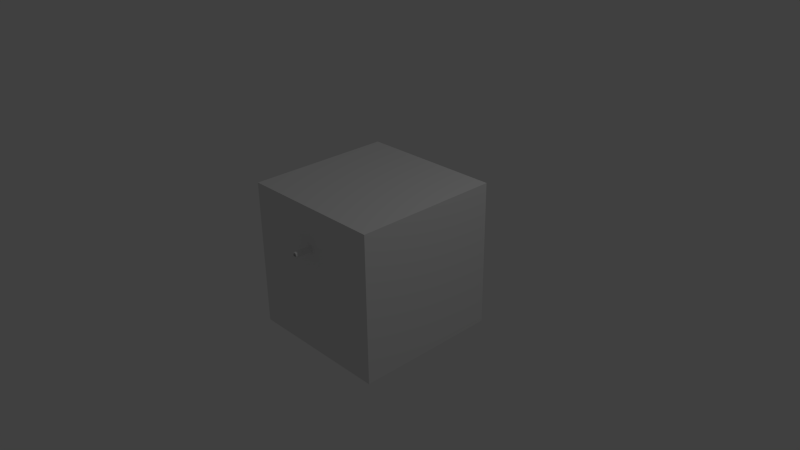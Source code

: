 # Source: weapon_rifle02.blend  (saved by Blender 2.78.0; exported with 4.5.12 LTS)
import bpy
from mathutils import Matrix  # noqa: F401  (used for matrix-valued properties, if any)

bpy.ops.wm.read_factory_settings(use_empty=True)
scene = bpy.context.scene
scene.name = 'Scene'

# ---- collections
col_collection_1 = bpy.data.collections.new('Collection 1'); scene.collection.children.link(col_collection_1)

# ---- materials (node trees are filled in below, after node groups)
mat_material = bpy.data.materials.new('Material')
mat_material.alpha_threshold = 0.0
mat_material.use_transparent_shadow = False
mat_material.roughness = 0.5
mat_material.line_color = (0.0, 0.0, 0.0, 1.0)

# ---- material node trees

# ---- world
world_world = bpy.data.worlds.new('World'); scene.world = world_world
world_world.color = (0.05088, 0.05088, 0.05088)
world_world.use_sun_shadow = False
world_world.sun_shadow_jitter_overblur = 0.0
world_world.cycles.sampling_method = 'NONE'
world_world.cycles.sample_map_resolution = 256

# ---- cameras
cam_camera = bpy.data.cameras.new('Camera')
cam_camera.clip_end = 100.0
cam_camera.lens = 35.0
cam_camera.sensor_width = 32.0
cam_camera.sensor_height = 18.0
cam_camera.ortho_scale = 7.314
cam_camera.dof.focus_distance = 0.0
cam_camera.dof.aperture_fstop = 128.0

# ---- lights
light_lamp = bpy.data.lights.new('Lamp', 'POINT')
light_lamp.transmission_factor = 0.0
light_lamp.cutoff_distance = 30.0
light_lamp.energy = 100.0
light_lamp.shadow_buffer_clip_start = 1.001
light_lamp.shadow_soft_size = 0.1
light_lamp.shadow_maximum_resolution = 0.006
light_lamp.use_absolute_resolution = True
light_lamp.cycles.use_multiple_importance_sampling = False

# ---- meshes
me_cube_001 = bpy.data.meshes.new('Cube.001')
me_cube_001.from_pydata([(0.04, 0.05, -0.1), (0.04, -0.05, -0.1), (-0.04, -0.05, -0.1), (-0.04, 0.05, -0.1), (0.04, 0.05, 0.1), (0.04, -0.05, 0.1), (-0.04, -0.05, 0.1), (-0.04, 0.05, 0.1), (0.04, 0.05, 0.2), (0.04, -0.05, 0.2), (-0.04, -0.05, 0.2), (-0.04, 0.05, 0.2), (0.06, 0.05, 0.3), (0.06, -0.05, 0.3), (-0.06, -0.05, 0.3), (-0.06, 0.05, 0.3), (0.04, -0.1, 0.2), (-0.04, -0.1, 0.2), (0.06, -0.1, 0.3), (-0.06, -0.1, 0.3), (0.04, 0.1, 0.2), (-0.04, 0.1, 0.2), (0.06, 0.1, 0.3), (-0.06, 0.1, 0.3), (-0.04, 0.05, 0.12), (-0.04, -0.05, 0.12), (0.04, -0.05, 0.12), (0.04, 0.05, 0.12), (0.04, -0.2, 0.2), (-0.04, -0.2, 0.2), (0.06, -0.2, 0.3), (-0.06, -0.2, 0.3), (0.04, -0.22, 0.2), (-0.04, -0.22, 0.2), (0.06, -0.22, 0.3), (-0.06, -0.22, 0.3), (0.04, -0.3, 0.2), (-0.04, -0.3, 0.2), (0.06, -0.3, 0.3), (-0.06, -0.3, 0.3), (0.01, -0.204, 0.2), (-0.01, -0.204, 0.2), (0.01, -0.216, 0.2), (-0.01, -0.216, 0.2), (0.01, -0.184, 0.116), (-0.06, -0.9, 0.3), (0.01, -0.196, 0.116), (-0.01, -0.196, 0.116), (0.01, -0.05, 0.104), (-0.01, -0.05, 0.104), (-0.01, -0.05, 0.116), (0.01, -0.05, 0.116), (0.06, -0.9, 0.3), (-0.04, -0.9, 0.2), (-0.01, -0.184, 0.116), (0.04, -0.9, 0.2), (0.01, -0.184, 0.104), (-0.005, -0.104, 0.2), (0.005, -0.104, 0.2), (-0.01, -0.184, 0.104), (0.005, -0.104, 0.126), (-0.005, -0.104, 0.126), (-0.005, -0.044, 0.2), (0.005, -0.044, 0.2), (0.005, -0.044, 0.126), (-0.005, -0.044, 0.126), (-0.04, 0.3, 0.5), (0.04, 0.3, 0.5), (-0.06, 0.3, 0.4), (0.06, 0.3, 0.4), (-0.06, 0.3, 0.3), (0.06, 0.3, 0.3), (-0.04, 0.3, 0.2), (0.04, 0.3, 0.2), (0.01697, -0.934, 0.467), (-2.661e-07, -0.934, 0.474), (-2.647e-07, -0.9, 0.49), (-2.647e-07, -0.934, 0.49), (0.02828, -0.9, 0.4783), (0.02828, -0.934, 0.4783), (0.04, -0.9, 0.45), (0.04, -0.934, 0.45), (0.02828, -0.9, 0.4217), (0.02828, -0.934, 0.4217), (-2.682e-07, -0.9, 0.41), (-2.682e-07, -0.934, 0.41), (-0.02828, -0.9, 0.4217), (-0.02828, -0.934, 0.4217), (-0.04, -0.9, 0.45), (-0.04, -0.934, 0.45), (-0.02828, -0.9, 0.4783), (-0.02828, -0.934, 0.4783), (0.024, -0.934, 0.45), (0.01697, -0.934, 0.433), (-2.682e-07, -0.934, 0.426), (-0.01697, -0.934, 0.433), (-0.024, -0.934, 0.45), (-0.01697, -0.934, 0.467), (0.01697, -0.904, 0.467), (-2.661e-07, -0.904, 0.474), (0.024, -0.904, 0.45), (0.01697, -0.904, 0.433), (-2.682e-07, -0.904, 0.426), (-0.01697, -0.904, 0.433), (-0.024, -0.904, 0.45), (-0.01697, -0.904, 0.467), (0.01697, -1.134, 0.467), (-2.661e-07, -1.134, 0.474), (-2.647e-07, -1.134, 0.49), (0.02828, -1.134, 0.4783), (0.04, -1.134, 0.45), (0.02828, -1.134, 0.4217), (-2.682e-07, -1.134, 0.41), (-0.02828, -1.134, 0.4217), (-0.04, -1.134, 0.45), (-0.02828, -1.134, 0.4783), (0.024, -1.134, 0.45), (0.01697, -1.134, 0.433), (-2.682e-07, -1.134, 0.426), (-0.01697, -1.134, 0.433), (-0.024, -1.134, 0.45), (-0.01697, -1.134, 0.467), (0.01697, -1.234, 0.467), (-2.661e-07, -1.234, 0.474), (-2.647e-07, -1.234, 0.49), (0.02828, -1.234, 0.4783), (0.04, -1.234, 0.45), (0.02828, -1.234, 0.4217), (-2.682e-07, -1.234, 0.41), (-0.02828, -1.234, 0.4217), (-0.04, -1.234, 0.45), (-0.02828, -1.234, 0.4783), (0.024, -1.234, 0.45), (0.01697, -1.234, 0.433), (-2.682e-07, -1.234, 0.426), (-0.01697, -1.234, 0.433), (-0.024, -1.234, 0.45), (-0.01697, -1.234, 0.467), (0.06, 0.05, 0.4), (0.06, -0.05, 0.4), (-0.06, -0.05, 0.4), (-0.06, 0.05, 0.4), (0.06, -0.1, 0.4), (-0.06, -0.1, 0.4), (0.06, 0.1, 0.4), (-0.06, 0.1, 0.4), (0.06, -0.2, 0.4), (-0.06, -0.2, 0.4), (0.06, -0.22, 0.4), (-0.06, -0.22, 0.4), (0.06, -0.3, 0.4), (-0.06, -0.3, 0.4), (-0.06, -0.9, 0.4), (0.06, -0.9, 0.4), (0.04, 0.05, 0.5), (0.04, -0.05, 0.5), (-0.04, -0.05, 0.5), (-0.04, 0.05, 0.5), (0.04, -0.1, 0.5), (-0.04, -0.1, 0.5), (0.04, 0.1, 0.5), (-0.04, 0.1, 0.5), (0.04, -0.2, 0.5), (-0.04, -0.2, 0.5), (0.04, -0.22, 0.5), (-0.04, -0.22, 0.5), (0.04, -0.3, 0.5), (-0.04, -0.3, 0.5), (-0.04, -0.9, 0.5), (0.04, -0.9, 0.5), (-0.04, -0.6, 0.2), (-0.06, -0.6, 0.3), (0.06, -0.6, 0.3), (0.04, -0.6, 0.2), (-0.06, -0.6, 0.4), (0.06, -0.6, 0.4), (-0.04, -0.6, 0.5), (0.04, -0.6, 0.5)], [], [(0, 1, 2, 3), (24, 25, 10, 11), (0, 4, 5, 1), (1, 5, 6, 2), (2, 6, 7, 3), (4, 0, 3, 7), (11, 10, 14, 15), (25, 26, 9, 10), (27, 24, 11, 8), (26, 27, 8, 9), (21, 23, 70, 72), (9, 13, 18, 16), (12, 8, 20, 22), (9, 8, 12, 13), (16, 18, 30, 28), (14, 10, 17, 19), (22, 20, 73, 71), (10, 9, 16, 17), (160, 144, 69, 67), (11, 15, 23, 21), (23, 145, 68, 70), (8, 11, 21, 20), (7, 6, 25, 24), (26, 25, 50, 51), (4, 7, 24, 27), (5, 4, 27, 26), (28, 30, 34, 32), (19, 17, 29, 31), (144, 22, 71, 69), (17, 16, 28, 29), (32, 34, 38, 36), (31, 29, 33, 35), (69, 68, 66, 67), (33, 29, 41, 43), (173, 172, 52, 55), (35, 33, 37, 39), (71, 70, 68, 69), (33, 32, 36, 37), (28, 32, 42, 40), (32, 33, 43, 42), (29, 28, 40, 41), (49, 48, 56, 59), (40, 42, 46, 44), (42, 43, 47, 46), (50, 49, 59, 54), (47, 54, 59), (5, 26, 51, 48), (25, 6, 49, 50), (6, 5, 48, 49), (46, 47, 59, 56), (44, 46, 56), (170, 173, 55, 53), (73, 72, 70, 71), (61, 57, 62, 65), (60, 61, 65, 64), (58, 60, 64, 63), (171, 170, 53, 45), (43, 41, 54, 47), (57, 58, 63, 62), (41, 40, 44, 54), (51, 50, 54, 44), (53, 55, 52, 45), (48, 51, 44, 56), (62, 63, 64, 65), (57, 61, 60, 58), (31, 35, 149, 147), (18, 13, 139, 142), (171, 45, 152, 174), (30, 18, 142, 146), (161, 160, 67, 66), (45, 52, 153, 152), (35, 39, 151, 149), (34, 30, 146, 148), (23, 15, 141, 145), (14, 19, 143, 140), (15, 14, 140, 141), (172, 38, 150, 175), (19, 31, 147, 143), (38, 34, 148, 150), (12, 22, 144, 138), (13, 12, 138, 139), (95, 94, 102, 103), (92, 93, 117, 116), (76, 77, 79, 78), (96, 95, 103, 104), (97, 75, 107, 121), (78, 79, 81, 80), (93, 92, 100, 101), (83, 81, 110, 111), (80, 81, 83, 82), (92, 74, 98, 100), (79, 77, 108, 109), (82, 83, 85, 84), (98, 99, 105, 104, 103, 102, 101, 100), (89, 87, 113, 114), (84, 85, 87, 86), (93, 94, 118, 117), (74, 75, 99, 98), (86, 87, 89, 88), (81, 79, 109, 110), (90, 91, 77, 76), (88, 89, 91, 90), (94, 93, 101, 102), (75, 74, 106, 107), (76, 78, 80, 82, 84, 86, 88, 90), (97, 96, 104, 105), (75, 97, 105, 99), (116, 117, 133, 132), (109, 108, 124, 125), (119, 120, 136, 135), (114, 113, 129, 130), (107, 106, 122, 123), (111, 110, 126, 127), (108, 115, 131, 124), (117, 118, 134, 133), (91, 89, 114, 115), (95, 96, 120, 119), (85, 83, 111, 112), (74, 92, 116, 106), (77, 91, 115, 108), (96, 97, 121, 120), (94, 95, 119, 118), (87, 85, 112, 113), (127, 126, 132, 133), (128, 127, 133, 134), (129, 128, 134, 135), (130, 129, 135, 136), (131, 130, 136, 137), (125, 124, 123, 122), (124, 131, 137, 123), (126, 125, 122, 132), (121, 107, 123, 137), (112, 111, 127, 128), (115, 114, 130, 131), (118, 119, 135, 134), (110, 109, 125, 126), (106, 116, 132, 122), (113, 112, 128, 129), (120, 121, 137, 136), (175, 150, 166, 177), (143, 147, 163, 159), (150, 148, 164, 166), (138, 144, 160, 154), (139, 138, 154, 155), (147, 149, 165, 163), (142, 139, 155, 158), (154, 157, 156, 155), (155, 156, 159, 158), (157, 154, 160, 161), (158, 159, 163, 162), (162, 163, 165, 164), (164, 165, 167, 166), (177, 176, 168, 169), (141, 140, 156, 157), (140, 143, 159, 156), (145, 141, 157, 161), (148, 146, 162, 164), (149, 151, 167, 165), (152, 153, 169, 168), (145, 161, 66, 68), (146, 142, 158, 162), (174, 152, 168, 176), (20, 21, 72, 73), (36, 38, 172, 173), (37, 36, 173, 170), (39, 37, 170, 171), (39, 171, 174, 151), (52, 172, 175, 153), (153, 175, 177, 169), (166, 167, 176, 177), (151, 174, 176, 167)])
me_cube_001.materials.append(mat_material)
me_cube_001.use_remesh_preserve_volume = False
me_cube_001.use_remesh_preserve_attributes = False
me_cube_001.use_mirror_vertex_groups = False
me_cube_001.update()
me_cube = bpy.data.meshes.new('Cube')
me_cube.from_pydata([(1.0, 1.0, -1.0), (1.0, -1.0, -1.0), (-1.0, -1.0, -1.0), (-1.0, 1.0, -1.0), (1.0, 1.0, 1.0), (1.0, -1.0, 1.0), (-1.0, -1.0, 1.0), (-1.0, 1.0, 1.0)], [], [(0, 1, 2, 3), (4, 7, 6, 5), (0, 4, 5, 1), (1, 5, 6, 2), (2, 6, 7, 3), (4, 0, 3, 7)])
me_cube.materials.append(mat_material)
me_cube.use_remesh_preserve_volume = False
me_cube.use_remesh_preserve_attributes = False
me_cube.use_mirror_vertex_groups = False
me_cube.update()
arm_arm_rifle02 = bpy.data.armatures.new('arm_rifle02')  # bones are not reproduced

# ---- objects
ob_armature = bpy.data.objects.new('Armature', arm_arm_rifle02)
ob_rifle02 = bpy.data.objects.new('rifle02', me_cube_001)
ob_cube = bpy.data.objects.new('Cube', me_cube)
ob_lamp = bpy.data.objects.new('Lamp', light_lamp)
ob_camera = bpy.data.objects.new('Camera', cam_camera)

# ---- transforms, parenting, visibility, modifiers, constraints
ob_armature.location = (0.0, 0.0, 0.0)
ob_armature.lineart.crease_threshold = 0.0
ob_rifle02.parent = ob_armature
ob_rifle02.location = (0.0, 0.0, 0.0)
ob_rifle02.lock_rotations_4d = False
ob_rifle02.empty_display_type = 'ARROWS'
ob_rifle02.lineart.crease_threshold = 0.0
_vg = ob_rifle02.vertex_groups.new(name='root')
_vg.add([0, 1, 2, 3, 4, 5, 6, 7, 8, 9, 10, 11, 12, 13, 14, 15, 16, 17, 18, 19, 20, 21, 22, 23, 24, 25, 26, 27, 28, 29, 30, 31, 32, 33, 34, 35, 36, 37, 38, 39, 40, 41, 42, 43, 44, 45, 46, 47, 48, 49, 50, 51, 52, 53, 54, 55, 56, 57, 58, 59, 60, 61, 62, 63, 64, 65, 66, 67, 68, 69, 70, 71, 72, 73, 74, 75, 76, 77, 78, 79, 80, 81, 82, 83, 84, 85, 86, 87, 88, 89, 90, 91, 92, 93, 94, 95, 96, 97, 98, 99, 100, 101, 102, 103, 104, 105, 106, 107, 108, 109, 110, 111, 112, 113, 114, 115, 116, 117, 118, 119, 120, 121, 122, 123, 124, 125, 126, 127, 128, 129, 130, 131, 132, 133, 134, 135, 136, 137, 138, 139, 140, 141, 142, 143, 144, 145, 146, 147, 148, 149, 150, 151, 152, 153, 154, 155, 156, 157, 158, 159, 160, 161, 162, 163, 164, 165, 166, 167, 168, 169, 170, 171, 172, 173, 174, 175, 176, 177], 1.0, 'REPLACE')
_vg = ob_rifle02.vertex_groups.new(name='firepoint01')
_vg = ob_rifle02.vertex_groups.new(name='trigger')
_m = ob_rifle02.modifiers.new('Armature', 'ARMATURE')
_m.object = ob_armature
ob_cube.location = (0.0, 0.0, 0.0)
ob_cube.lock_rotations_4d = False
ob_cube.empty_display_type = 'ARROWS'
ob_cube.hide_viewport = True
ob_cube.lineart.crease_threshold = 0.0
ob_lamp.location = (4.076, 1.005, 5.904)
ob_lamp.rotation_euler = (0.6503, 0.05522, 1.866)
ob_lamp.lock_rotations_4d = False
ob_lamp.empty_display_type = 'ARROWS'
ob_lamp.color = (0.0, 0.0, 0.0, 0.0)
ob_lamp.hide_viewport = True
ob_lamp.lineart.crease_threshold = 0.0
ob_camera.location = (7.481, -6.508, 5.344)
ob_camera.rotation_euler = (1.109, 0.01082, 0.8149)
ob_camera.lock_rotations_4d = False
ob_camera.empty_display_type = 'ARROWS'
ob_camera.color = (0.0, 0.0, 0.0, 0.0)
ob_camera.hide_viewport = True
ob_camera.display_type = 'WIRE'
ob_camera.lineart.crease_threshold = 0.0

# ---- collection membership
col_collection_1.objects.link(ob_armature)
col_collection_1.objects.link(ob_rifle02)
col_collection_1.objects.link(ob_cube)
col_collection_1.objects.link(ob_lamp)
col_collection_1.objects.link(ob_camera)

# ---- scene / render settings (as saved in the file)
scene.camera = ob_camera
scene.frame_start = 1; scene.frame_end = 250; scene.frame_set(1)
scene.render.engine = 'BLENDER_EEVEE_NEXT'
scene.render.resolution_percentage = 50
scene.render.dither_intensity = 0.0
scene.cycles.use_denoising = False
scene.cycles.samples = 10
scene.cycles.sampling_pattern = 'TABULATED_SOBOL'
scene.cycles.light_sampling_threshold = 0.0
scene.cycles.use_adaptive_sampling = False
scene.cycles.use_light_tree = False
scene.cycles.blur_glossy = 0.0
scene.cycles.volume_bounces = 1
scene.cycles.pixel_filter_type = 'GAUSSIAN'
scene.cycles.sample_clamp_indirect = 0.0
scene.view_settings.view_transform = 'Standard'
bpy.context.view_layer.update()
